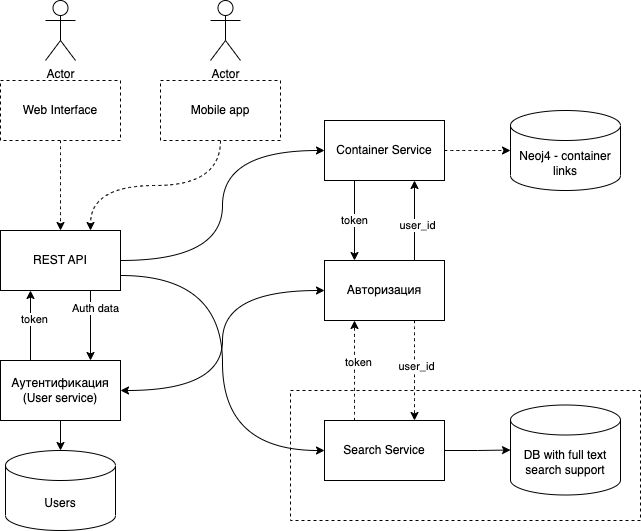

The diagram above was exported from draw.io. Its source (the exported page's mxGraphModel, read from the mxfile embedded in the PNG):
<mxGraphModel dx="1018" dy="634" grid="1" gridSize="10" guides="1" tooltips="1" connect="1" arrows="1" fold="1" page="1" pageScale="1" pageWidth="827" pageHeight="1169" math="0" shadow="0">
  <root>
    <mxCell id="0" />
    <mxCell id="1" parent="0" />
    <mxCell id="ovGaDWXIT5iwDFpvM6MR-1" value="" style="rounded=0;whiteSpace=wrap;html=1;dashed=1;" vertex="1" parent="1">
      <mxGeometry x="320" y="400" width="350" height="130" as="geometry" />
    </mxCell>
    <mxCell id="Nh4Eg-jetFfjw8HqAYA4-9" style="edgeStyle=orthogonalEdgeStyle;curved=1;rounded=0;orthogonalLoop=1;jettySize=auto;html=1;exitX=0.75;exitY=0;exitDx=0;exitDy=0;entryX=0.75;entryY=1;entryDx=0;entryDy=0;" parent="1" source="rMyjWt4lkG_ZzhVqPoh6-1" target="rMyjWt4lkG_ZzhVqPoh6-4" edge="1">
      <mxGeometry relative="1" as="geometry" />
    </mxCell>
    <mxCell id="Nh4Eg-jetFfjw8HqAYA4-16" value="user_id" style="edgeLabel;html=1;align=center;verticalAlign=middle;resizable=0;points=[];" parent="Nh4Eg-jetFfjw8HqAYA4-9" vertex="1" connectable="0">
      <mxGeometry x="-0.1" y="-2" relative="1" as="geometry">
        <mxPoint as="offset" />
      </mxGeometry>
    </mxCell>
    <mxCell id="Nh4Eg-jetFfjw8HqAYA4-11" style="edgeStyle=orthogonalEdgeStyle;curved=1;rounded=0;orthogonalLoop=1;jettySize=auto;html=1;exitX=0.75;exitY=1;exitDx=0;exitDy=0;entryX=0.75;entryY=0;entryDx=0;entryDy=0;dashed=1;" parent="1" source="rMyjWt4lkG_ZzhVqPoh6-1" target="rMyjWt4lkG_ZzhVqPoh6-5" edge="1">
      <mxGeometry relative="1" as="geometry" />
    </mxCell>
    <mxCell id="Nh4Eg-jetFfjw8HqAYA4-18" value="user_id" style="edgeLabel;html=1;align=center;verticalAlign=middle;resizable=0;points=[];" parent="Nh4Eg-jetFfjw8HqAYA4-11" vertex="1" connectable="0">
      <mxGeometry x="-0.1" y="1" relative="1" as="geometry">
        <mxPoint as="offset" />
      </mxGeometry>
    </mxCell>
    <mxCell id="rMyjWt4lkG_ZzhVqPoh6-1" value="Авторизация" style="rounded=0;whiteSpace=wrap;html=1;" parent="1" vertex="1">
      <mxGeometry x="354" y="270" width="120" height="60" as="geometry" />
    </mxCell>
    <mxCell id="Nh4Eg-jetFfjw8HqAYA4-4" style="edgeStyle=orthogonalEdgeStyle;curved=1;rounded=0;orthogonalLoop=1;jettySize=auto;html=1;exitX=1;exitY=0.5;exitDx=0;exitDy=0;entryX=0;entryY=0.5;entryDx=0;entryDy=0;" parent="1" source="rMyjWt4lkG_ZzhVqPoh6-3" target="rMyjWt4lkG_ZzhVqPoh6-4" edge="1">
      <mxGeometry relative="1" as="geometry" />
    </mxCell>
    <mxCell id="Nh4Eg-jetFfjw8HqAYA4-5" style="edgeStyle=orthogonalEdgeStyle;curved=1;rounded=0;orthogonalLoop=1;jettySize=auto;html=1;exitX=1;exitY=0.75;exitDx=0;exitDy=0;entryX=0;entryY=0.5;entryDx=0;entryDy=0;" parent="1" source="rMyjWt4lkG_ZzhVqPoh6-3" target="rMyjWt4lkG_ZzhVqPoh6-5" edge="1">
      <mxGeometry relative="1" as="geometry" />
    </mxCell>
    <mxCell id="Nh4Eg-jetFfjw8HqAYA4-15" style="edgeStyle=orthogonalEdgeStyle;curved=1;rounded=0;orthogonalLoop=1;jettySize=auto;html=1;exitX=0.75;exitY=1;exitDx=0;exitDy=0;entryX=0.75;entryY=0;entryDx=0;entryDy=0;" parent="1" source="rMyjWt4lkG_ZzhVqPoh6-3" target="rMyjWt4lkG_ZzhVqPoh6-20" edge="1">
      <mxGeometry relative="1" as="geometry" />
    </mxCell>
    <mxCell id="8FLMpOLcqmV4-Z86glPd-1" value="Auth data" style="edgeLabel;html=1;align=center;verticalAlign=middle;resizable=0;points=[];" parent="Nh4Eg-jetFfjw8HqAYA4-15" vertex="1" connectable="0">
      <mxGeometry x="-0.5143" y="4" relative="1" as="geometry">
        <mxPoint as="offset" />
      </mxGeometry>
    </mxCell>
    <mxCell id="rMyjWt4lkG_ZzhVqPoh6-3" value="REST API" style="rounded=0;whiteSpace=wrap;html=1;" parent="1" vertex="1">
      <mxGeometry x="30" y="240" width="120" height="60" as="geometry" />
    </mxCell>
    <mxCell id="Nh4Eg-jetFfjw8HqAYA4-8" value="token" style="edgeStyle=orthogonalEdgeStyle;curved=1;rounded=0;orthogonalLoop=1;jettySize=auto;html=1;exitX=0.25;exitY=1;exitDx=0;exitDy=0;entryX=0.25;entryY=0;entryDx=0;entryDy=0;" parent="1" source="rMyjWt4lkG_ZzhVqPoh6-4" target="rMyjWt4lkG_ZzhVqPoh6-1" edge="1">
      <mxGeometry relative="1" as="geometry" />
    </mxCell>
    <mxCell id="Nh4Eg-jetFfjw8HqAYA4-14" style="edgeStyle=orthogonalEdgeStyle;curved=1;rounded=0;orthogonalLoop=1;jettySize=auto;html=1;exitX=1;exitY=0.5;exitDx=0;exitDy=0;entryX=0;entryY=0.5;entryDx=0;entryDy=0;entryPerimeter=0;dashed=1;" parent="1" source="rMyjWt4lkG_ZzhVqPoh6-4" target="rMyjWt4lkG_ZzhVqPoh6-7" edge="1">
      <mxGeometry relative="1" as="geometry" />
    </mxCell>
    <mxCell id="rMyjWt4lkG_ZzhVqPoh6-4" value="Container Service" style="rounded=0;whiteSpace=wrap;html=1;" parent="1" vertex="1">
      <mxGeometry x="354" y="130" width="120" height="60" as="geometry" />
    </mxCell>
    <mxCell id="Nh4Eg-jetFfjw8HqAYA4-10" style="edgeStyle=orthogonalEdgeStyle;curved=1;rounded=0;orthogonalLoop=1;jettySize=auto;html=1;exitX=0.25;exitY=0;exitDx=0;exitDy=0;entryX=0.25;entryY=1;entryDx=0;entryDy=0;dashed=1;" parent="1" source="rMyjWt4lkG_ZzhVqPoh6-5" target="rMyjWt4lkG_ZzhVqPoh6-1" edge="1">
      <mxGeometry relative="1" as="geometry" />
    </mxCell>
    <mxCell id="Nh4Eg-jetFfjw8HqAYA4-17" value="token" style="edgeLabel;html=1;align=center;verticalAlign=middle;resizable=0;points=[];" parent="Nh4Eg-jetFfjw8HqAYA4-10" vertex="1" connectable="0">
      <mxGeometry x="0.18" y="-3" relative="1" as="geometry">
        <mxPoint as="offset" />
      </mxGeometry>
    </mxCell>
    <mxCell id="Nh4Eg-jetFfjw8HqAYA4-12" style="edgeStyle=orthogonalEdgeStyle;curved=1;rounded=0;orthogonalLoop=1;jettySize=auto;html=1;exitX=1;exitY=0.5;exitDx=0;exitDy=0;entryX=0;entryY=0.5;entryDx=0;entryDy=0;entryPerimeter=0;" parent="1" source="rMyjWt4lkG_ZzhVqPoh6-5" target="mF43M6QwSU3Egc3z61EK-3" edge="1">
      <mxGeometry relative="1" as="geometry" />
    </mxCell>
    <mxCell id="rMyjWt4lkG_ZzhVqPoh6-5" value="Search Service" style="rounded=0;whiteSpace=wrap;html=1;" parent="1" vertex="1">
      <mxGeometry x="354" y="430" width="120" height="60" as="geometry" />
    </mxCell>
    <mxCell id="rMyjWt4lkG_ZzhVqPoh6-7" value="Neoj4 - container links" style="shape=cylinder3;whiteSpace=wrap;html=1;boundedLbl=1;backgroundOutline=1;size=15;" parent="1" vertex="1">
      <mxGeometry x="540" y="120" width="110" height="80" as="geometry" />
    </mxCell>
    <mxCell id="rMyjWt4lkG_ZzhVqPoh6-15" value="Users" style="shape=cylinder3;whiteSpace=wrap;html=1;boundedLbl=1;backgroundOutline=1;size=15;" parent="1" vertex="1">
      <mxGeometry x="35" y="460" width="110" height="80" as="geometry" />
    </mxCell>
    <mxCell id="rMyjWt4lkG_ZzhVqPoh6-28" style="edgeStyle=orthogonalEdgeStyle;curved=1;rounded=0;orthogonalLoop=1;jettySize=auto;html=1;exitX=0.25;exitY=0;exitDx=0;exitDy=0;entryX=0.25;entryY=1;entryDx=0;entryDy=0;endArrow=classic;endFill=1;strokeColor=#000000;" parent="1" source="rMyjWt4lkG_ZzhVqPoh6-20" target="rMyjWt4lkG_ZzhVqPoh6-3" edge="1">
      <mxGeometry relative="1" as="geometry" />
    </mxCell>
    <mxCell id="rMyjWt4lkG_ZzhVqPoh6-29" value="token" style="edgeLabel;html=1;align=center;verticalAlign=middle;resizable=0;points=[];" parent="rMyjWt4lkG_ZzhVqPoh6-28" vertex="1" connectable="0">
      <mxGeometry x="0.2" y="-3" relative="1" as="geometry">
        <mxPoint as="offset" />
      </mxGeometry>
    </mxCell>
    <mxCell id="8FLMpOLcqmV4-Z86glPd-3" style="edgeStyle=orthogonalEdgeStyle;rounded=0;orthogonalLoop=1;jettySize=auto;html=1;exitX=0.5;exitY=1;exitDx=0;exitDy=0;entryX=0.5;entryY=0;entryDx=0;entryDy=0;entryPerimeter=0;" parent="1" source="rMyjWt4lkG_ZzhVqPoh6-20" target="rMyjWt4lkG_ZzhVqPoh6-15" edge="1">
      <mxGeometry relative="1" as="geometry" />
    </mxCell>
    <mxCell id="yAmEcEQy3hkyGylPiuUU-1" style="edgeStyle=orthogonalEdgeStyle;rounded=0;orthogonalLoop=1;jettySize=auto;html=1;exitX=1;exitY=0.5;exitDx=0;exitDy=0;entryX=0;entryY=0.5;entryDx=0;entryDy=0;curved=1;startArrow=classic;startFill=1;" parent="1" source="rMyjWt4lkG_ZzhVqPoh6-20" target="rMyjWt4lkG_ZzhVqPoh6-1" edge="1">
      <mxGeometry relative="1" as="geometry" />
    </mxCell>
    <mxCell id="rMyjWt4lkG_ZzhVqPoh6-20" value="Аутентификация (User service)" style="rounded=0;whiteSpace=wrap;html=1;" parent="1" vertex="1">
      <mxGeometry x="30" y="370" width="120" height="60" as="geometry" />
    </mxCell>
    <mxCell id="mF43M6QwSU3Egc3z61EK-3" value="DB with full text search support" style="shape=cylinder3;whiteSpace=wrap;html=1;boundedLbl=1;backgroundOutline=1;size=15;" parent="1" vertex="1">
      <mxGeometry x="540" y="414.5" width="110" height="90" as="geometry" />
    </mxCell>
    <mxCell id="mF43M6QwSU3Egc3z61EK-8" style="edgeStyle=orthogonalEdgeStyle;curved=1;rounded=0;orthogonalLoop=1;jettySize=auto;html=1;exitX=0.5;exitY=1;exitDx=0;exitDy=0;entryX=0.5;entryY=0;entryDx=0;entryDy=0;endArrow=classic;endFill=1;strokeColor=#000000;dashed=1;" parent="1" source="mF43M6QwSU3Egc3z61EK-5" target="rMyjWt4lkG_ZzhVqPoh6-3" edge="1">
      <mxGeometry relative="1" as="geometry" />
    </mxCell>
    <mxCell id="mF43M6QwSU3Egc3z61EK-5" value="Web Interface" style="rounded=0;whiteSpace=wrap;html=1;dashed=1;" parent="1" vertex="1">
      <mxGeometry x="30" y="90" width="120" height="60" as="geometry" />
    </mxCell>
    <mxCell id="mF43M6QwSU3Egc3z61EK-7" style="edgeStyle=orthogonalEdgeStyle;curved=1;rounded=0;orthogonalLoop=1;jettySize=auto;html=1;exitX=0.5;exitY=1;exitDx=0;exitDy=0;entryX=0.75;entryY=0;entryDx=0;entryDy=0;endArrow=classic;endFill=1;strokeColor=#000000;dashed=1;" parent="1" source="mF43M6QwSU3Egc3z61EK-6" target="rMyjWt4lkG_ZzhVqPoh6-3" edge="1">
      <mxGeometry relative="1" as="geometry" />
    </mxCell>
    <mxCell id="mF43M6QwSU3Egc3z61EK-6" value="Mobile app" style="rounded=0;whiteSpace=wrap;html=1;dashed=1;" parent="1" vertex="1">
      <mxGeometry x="190" y="90" width="120" height="60" as="geometry" />
    </mxCell>
    <mxCell id="l9o9u67lgyPHQnHod89z-1" value="Actor" style="shape=umlActor;verticalLabelPosition=bottom;verticalAlign=top;html=1;outlineConnect=0;" parent="1" vertex="1">
      <mxGeometry x="75" y="10" width="30" height="60" as="geometry" />
    </mxCell>
    <mxCell id="l9o9u67lgyPHQnHod89z-2" value="Actor" style="shape=umlActor;verticalLabelPosition=bottom;verticalAlign=top;html=1;outlineConnect=0;" parent="1" vertex="1">
      <mxGeometry x="240" y="10" width="30" height="60" as="geometry" />
    </mxCell>
  </root>
</mxGraphModel>